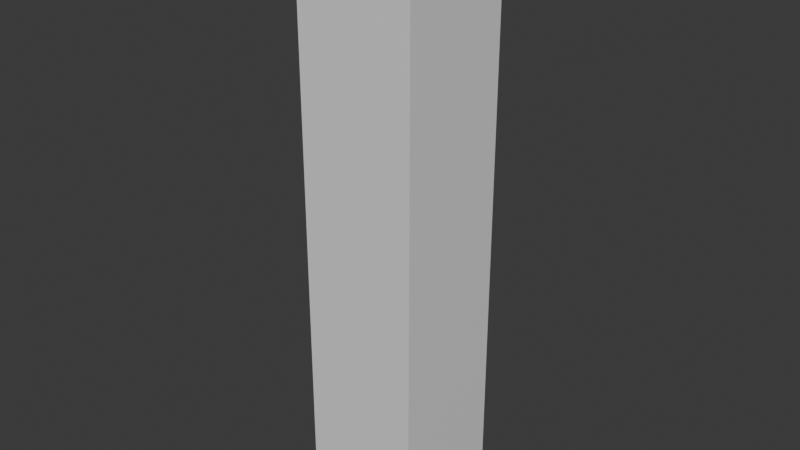 # Source: 1_model.blend  (saved by Blender 5.2.44; exported with 4.5.12 LTS)
import bpy
from mathutils import Matrix  # noqa: F401  (used for matrix-valued properties, if any)

bpy.ops.wm.read_factory_settings(use_empty=True)
scene = bpy.context.scene
scene.name = 'Scene'

# ---- collections
col_collection = bpy.data.collections.new('Collection'); scene.collection.children.link(col_collection)

# ---- materials (node trees are filled in below, after node groups)
mat_orange = bpy.data.materials.new('Orange')
mat_orange.diffuse_color = (1.0, 0.25, 0.03, 1.0)

# ---- material node trees
mat_orange.use_nodes = True; mat_orange.node_tree.nodes.clear()
_N = mat_orange.node_tree.nodes; _L = mat_orange.node_tree.links
n0 = _N.new('ShaderNodeBsdfPrincipled'); n0.name = 'Principled BSDF'; n0.location = (-200, 100)
n0.inputs[10].default_value = 0.005
n1 = _N.new('ShaderNodeOutputMaterial'); n1.name = 'Material Output'; n1.location = (200, 100)
_L.new(n0.outputs[0], n1.inputs[0])
n1.is_active_output = True

# ---- world
world_world = bpy.data.worlds.new('World'); scene.world = world_world
world_world.use_nodes = True; world_world.node_tree.nodes.clear()
_N = world_world.node_tree.nodes; _L = world_world.node_tree.links
n0 = _N.new('ShaderNodeOutputWorld'); n0.name = 'World Output'; n0.location = (200, 100)
n1 = _N.new('ShaderNodeBackground'); n1.name = 'Background'; n1.location = (-200, 100)
n1.inputs[0].default_value = (0.05088, 0.05088, 0.05088, 1.0)
_L.new(n1.outputs[0], n0.inputs[0])
n0.is_active_output = True
world_world.color = (0.05088, 0.05088, 0.05088)
world_world.sun_shadow_jitter_overblur = 0.0

# ---- meshes
me_cube_001 = bpy.data.meshes.new('Cube.001')
me_cube_001.from_pydata([(-0.2, -0.2, -1.0), (-0.2, -0.2, 1.0), (-0.2, 0.2, -1.0), (-0.2, 0.2, 1.0), (0.2, -0.2, -1.0), (0.2, -0.2, 1.0), (0.2, 0.2, -1.0), (0.2, 0.2, 1.0)], [], [(0, 1, 3, 2), (2, 3, 7, 6), (6, 7, 5, 4), (4, 5, 1, 0), (2, 6, 4, 0), (7, 3, 1, 5)])
_uv = me_cube_001.uv_layers.new(name='UVMap')
_uv.uv.foreach_set('vector', [0.375, 0.0, 0.625, 0.0, 0.625, 0.25, 0.375, 0.25, 0.375, 0.25, 0.625, 0.25, 0.625, 0.5, 0.375, 0.5, 0.375, 0.5, 0.625, 0.5, 0.625, 0.75, 0.375, 0.75, 0.375, 0.75, 0.625, 0.75, 0.625, 1.0, 0.375, 1.0, 0.125, 0.5, 0.375, 0.5, 0.375, 0.75, 0.125, 0.75, 0.625, 0.5, 0.875, 0.5, 0.875, 0.75, 0.625, 0.75])
me_cube_001.materials.append(mat_orange)
me_cube_001.update()
arm_armature = bpy.data.armatures.new('Armature')  # bones are not reproduced

# ---- objects
ob_proofrig = bpy.data.objects.new('ProofRig', arm_armature)
ob_animatedarm = bpy.data.objects.new('AnimatedArm', me_cube_001)

# ---- transforms, parenting, visibility, modifiers, constraints
ob_proofrig.location = (0.0, 0.0, 0.0)
ob_animatedarm.parent = ob_proofrig
ob_animatedarm.location = (0.0, 0.0, 1.0)
_vg = ob_animatedarm.vertex_groups.new(name='Arm')
_vg.add([0, 1, 2, 3, 4, 5, 6, 7], 1.0, 'REPLACE')
_m = ob_animatedarm.modifiers.new('Skin', 'ARMATURE')
_m.object = ob_proofrig

# ---- collection membership
col_collection.objects.link(ob_proofrig)
col_collection.objects.link(ob_animatedarm)

# ---- scene / render settings (as saved in the file)
scene.frame_start = 1; scene.frame_end = 31; scene.frame_set(1)
scene.render.engine = 'BLENDER_EEVEE_NEXT'
scene.render.fps = 30
scene.render.bake_bias = 0.0
scene.render.bake_samples = 0
scene.render.compositor_device = 'GPU'
scene.eevee.use_volume_custom_range = False
scene.eevee.fast_gi_thickness_near = 0.1
scene.eevee.fast_gi_thickness_far = 0.0
scene.eevee.ray_tracing_options.screen_trace_thickness = 0.1
bpy.context.view_layer.update()

# ---- added for rendering (the .blend has no active camera and no usable light): camera, sun
cam_auto = bpy.data.cameras.new('AutoCamera')
cam_auto.lens = 50.0
cam_auto.sensor_width = 36.0
cam_auto.clip_end = 1000.0
ob_auto_camera = bpy.data.objects.new('AutoCamera', cam_auto)
scene.collection.objects.link(ob_auto_camera)
ob_auto_camera.location = (1.92304, -2.30765, 2.53843)
ob_auto_camera.rotation_euler = (1.09748, -7.21219e-08, 0.694738)
scene.camera = ob_auto_camera
light_auto_sun = bpy.data.lights.new('AutoSun', 'SUN')
light_auto_sun.energy = 3.0
light_auto_sun.angle = 0.0523599
ob_auto_sun = bpy.data.objects.new('AutoSun', light_auto_sun)
scene.collection.objects.link(ob_auto_sun)
ob_auto_sun.rotation_euler = (0.872665, 0.174533, 0.523599)
bpy.context.view_layer.update()
